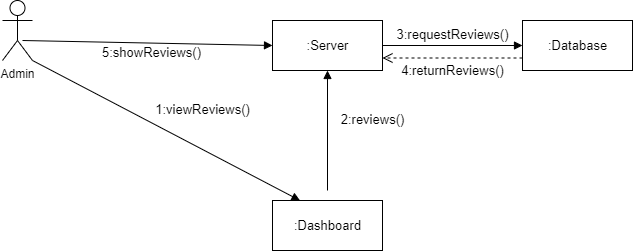

The diagram above was exported from draw.io. Its source (the exported page's mxGraphModel, read from the mxfile embedded in the PNG):
<mxGraphModel dx="868" dy="482" grid="1" gridSize="10" guides="1" tooltips="1" connect="1" arrows="1" fold="1" page="1" pageScale="1" pageWidth="850" pageHeight="1100" math="0" shadow="0">
  <root>
    <mxCell id="0" />
    <mxCell id="1" parent="0" />
    <mxCell id="Ikf_xzTwKdPOy9NPc6Jo-3" value="Admin" style="shape=umlActor;verticalLabelPosition=bottom;verticalAlign=top;html=1;fontFamily=Helvetica;" vertex="1" parent="1">
      <mxGeometry x="160" y="90" width="30" height="60" as="geometry" />
    </mxCell>
    <mxCell id="Ikf_xzTwKdPOy9NPc6Jo-13" value="5:showReviews()" style="html=1;verticalAlign=bottom;endArrow=block;rounded=0;fontFamily=Helvetica;fontSize=13;entryX=0;entryY=0.5;entryDx=0;entryDy=0;" edge="1" parent="1" target="Ikf_xzTwKdPOy9NPc6Jo-32">
      <mxGeometry x="0.0352" y="-20" width="80" relative="1" as="geometry">
        <mxPoint x="180" y="130" as="sourcePoint" />
        <mxPoint x="309" y="120" as="targetPoint" />
        <Array as="points" />
        <mxPoint as="offset" />
      </mxGeometry>
    </mxCell>
    <mxCell id="Ikf_xzTwKdPOy9NPc6Jo-32" value=":Server" style="html=1;fontFamily=Helvetica;fontSize=13;" vertex="1" parent="1">
      <mxGeometry x="430" y="110" width="110" height="50" as="geometry" />
    </mxCell>
    <mxCell id="Ikf_xzTwKdPOy9NPc6Jo-34" value=":Database" style="html=1;fontFamily=Helvetica;fontSize=13;" vertex="1" parent="1">
      <mxGeometry x="680" y="110" width="110" height="50" as="geometry" />
    </mxCell>
    <mxCell id="Ikf_xzTwKdPOy9NPc6Jo-36" value="3:requestReviews()" style="html=1;verticalAlign=bottom;endArrow=block;rounded=0;fontFamily=Helvetica;fontSize=13;entryX=0;entryY=0.5;entryDx=0;entryDy=0;exitX=1;exitY=0.5;exitDx=0;exitDy=0;" edge="1" parent="1" source="Ikf_xzTwKdPOy9NPc6Jo-32" target="Ikf_xzTwKdPOy9NPc6Jo-34">
      <mxGeometry width="80" relative="1" as="geometry">
        <mxPoint x="380" y="230" as="sourcePoint" />
        <mxPoint x="460" y="230" as="targetPoint" />
      </mxGeometry>
    </mxCell>
    <mxCell id="Ikf_xzTwKdPOy9NPc6Jo-38" value="4:returnReviews()" style="html=1;verticalAlign=bottom;endArrow=open;dashed=1;endSize=8;rounded=0;fontFamily=Helvetica;fontSize=13;exitX=0;exitY=0.75;exitDx=0;exitDy=0;entryX=1;entryY=0.75;entryDx=0;entryDy=0;" edge="1" parent="1" source="Ikf_xzTwKdPOy9NPc6Jo-34" target="Ikf_xzTwKdPOy9NPc6Jo-32">
      <mxGeometry y="23" relative="1" as="geometry">
        <mxPoint x="460" y="230" as="sourcePoint" />
        <mxPoint x="380" y="230" as="targetPoint" />
        <Array as="points" />
        <mxPoint as="offset" />
      </mxGeometry>
    </mxCell>
    <mxCell id="Ikf_xzTwKdPOy9NPc6Jo-39" value=":Dashboard&lt;br&gt;" style="html=1;fontFamily=Helvetica;fontSize=13;" vertex="1" parent="1">
      <mxGeometry x="430" y="290" width="110" height="50" as="geometry" />
    </mxCell>
    <mxCell id="Ikf_xzTwKdPOy9NPc6Jo-40" value="2:reviews()" style="html=1;verticalAlign=bottom;endArrow=block;rounded=0;fontFamily=Helvetica;fontSize=13;entryX=0.5;entryY=1;entryDx=0;entryDy=0;" edge="1" parent="1" target="Ikf_xzTwKdPOy9NPc6Jo-32">
      <mxGeometry y="-45" width="80" relative="1" as="geometry">
        <mxPoint x="485" y="280" as="sourcePoint" />
        <mxPoint x="460" y="220" as="targetPoint" />
        <mxPoint as="offset" />
      </mxGeometry>
    </mxCell>
    <mxCell id="Ikf_xzTwKdPOy9NPc6Jo-41" value="1:viewReviews()" style="html=1;verticalAlign=bottom;endArrow=block;rounded=0;fontFamily=Helvetica;fontSize=13;exitX=1;exitY=1;exitDx=0;exitDy=0;exitPerimeter=0;entryX=0.25;entryY=0;entryDx=0;entryDy=0;" edge="1" parent="1" source="Ikf_xzTwKdPOy9NPc6Jo-3" target="Ikf_xzTwKdPOy9NPc6Jo-39">
      <mxGeometry x="0.182" y="26" width="80" relative="1" as="geometry">
        <mxPoint x="380" y="220" as="sourcePoint" />
        <mxPoint x="460" y="220" as="targetPoint" />
        <mxPoint as="offset" />
      </mxGeometry>
    </mxCell>
  </root>
</mxGraphModel>